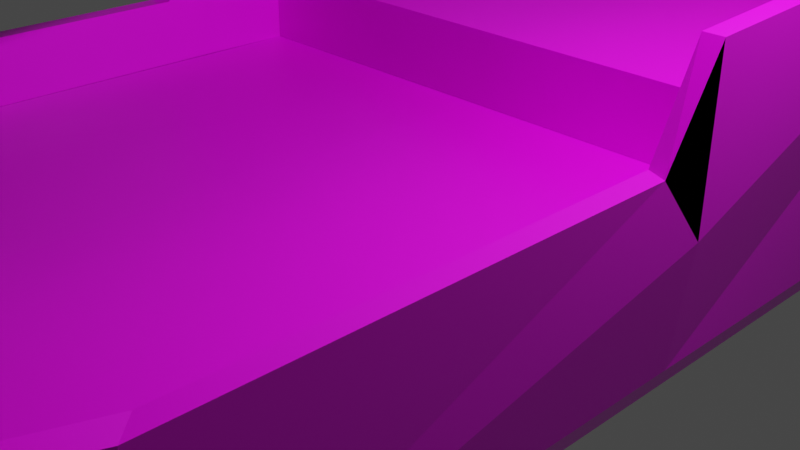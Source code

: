 # Source: Sloop.blend  (saved by Blender 2.82.7; exported with 4.5.12 LTS)
import bpy
from mathutils import Matrix  # noqa: F401  (used for matrix-valued properties, if any)

bpy.ops.wm.read_factory_settings(use_empty=True)
scene = bpy.context.scene
scene.name = 'Scene'

# ---- collections
col_collection = bpy.data.collections.new('Collection'); scene.collection.children.link(col_collection)

# ---- images (referenced by path relative to the original .blend; pixels are not part of the script)
import os
ASSET_DIR = os.environ.get("B2B_ASSET_DIR", "")  # directory of the original .blend (textures are referenced by path, not embedded)
HERE = os.path.dirname(os.path.abspath(__file__))  # packed textures are extracted next to this script under _unpacked/

def load_image(name, relpath, width, height, colorspace="sRGB"):
    """Load a texture the original file referenced (path relative to the .blend, or extracted next to this script)."""
    p = next((c for c in (os.path.join(HERE, relpath), os.path.join(ASSET_DIR, relpath)) if relpath and os.path.exists(c)), "")
    if p:
        img = bpy.data.images.load(p, check_existing=True)
        img.name = name
    else:  # same state as the original file: an image datablock whose file is absent (Cycles renders it pink)
        img = bpy.data.images.new(name, width, height)
        img.source = "FILE"
        img.filepath = "//" + (relpath or name)
    img.colorspace_settings.name = colorspace
    return img
img_palettes_png = load_image('Palettes.png', 'Palettes.png', 1024, 1024, 'sRGB')

# ---- materials (node trees are filled in below, after node groups)
mat_material = bpy.data.materials.new('Material')
mat_material.alpha_threshold = 0.0
mat_material.use_transparent_shadow = False
mat_material.line_color = (0.0, 0.0, 0.0, 1.0)

# ---- material node trees
mat_material.use_nodes = True; mat_material.node_tree.nodes.clear()
_N = mat_material.node_tree.nodes; _L = mat_material.node_tree.links
n0 = _N.new('ShaderNodeOutputMaterial'); n0.name = 'Material Output'; n0.location = (300, 300)
n1 = _N.new('ShaderNodeBsdfPrincipled'); n1.name = 'Principled BSDF'; n1.location = (10, 300)
n1.distribution = 'GGX'
n1.subsurface_method = 'BURLEY'
n1.inputs[2].default_value = 0.4
n1.inputs[3].default_value = 1.45
n1.inputs[27].default_value = (0.0, 0.0, 0.0, 1.0)
n1.inputs[28].default_value = 1.0
n2 = _N.new('ShaderNodeTexImage'); n2.name = 'Image Texture'; n2.location = (-280, 275)
n2.image = img_palettes_png
_L.new(n1.outputs[0], n0.inputs[0])
_L.new(n2.outputs[0], n1.inputs[0])
n0.is_active_output = True

# ---- world
world_world = bpy.data.worlds.new('World'); scene.world = world_world
world_world.use_nodes = True; world_world.node_tree.nodes.clear()
_N = world_world.node_tree.nodes; _L = world_world.node_tree.links
n0 = _N.new('ShaderNodeOutputWorld'); n0.name = 'World Output'; n0.location = (300, 300)
n1 = _N.new('ShaderNodeBackground'); n1.name = 'Background'; n1.location = (10, 300)
n1.inputs[0].default_value = (0.05088, 0.05088, 0.05088, 1.0)
_L.new(n1.outputs[0], n0.inputs[0])
n0.is_active_output = True
world_world.color = (0.05088, 0.05088, 0.05088)
world_world.use_sun_shadow = False
world_world.sun_shadow_jitter_overblur = 0.0

# ---- cameras
cam_camera = bpy.data.cameras.new('Camera')
cam_camera.clip_end = 100.0
cam_camera.ortho_scale = 7.314

# ---- lights
light_light = bpy.data.lights.new('Light', 'POINT')
light_light.transmission_factor = 0.0
light_light.energy = 1000.0
light_light.shadow_soft_size = 0.1
light_light.shadow_maximum_resolution = 0.006
light_light.use_absolute_resolution = True

# ---- meshes
me_cube = bpy.data.meshes.new('Cube')
me_cube.from_pydata([(-2.709, 4.485, -1.053), (-2.434, 6.743, -1.053), (-1.9, 9.563, -0.2228), (2.709, 4.485, -1.053), (2.434, 6.743, -1.053), (-0.7145, -14.81, -0.2228), (1.9, 9.563, -0.2228), (0.7145, -14.81, -0.2228), (-3.258, 4.757, -0.2228), (3.258, 4.757, -0.2228), (3.258, -0.0493, -0.2228), (-3.258, -0.0493, -0.2228), (-0.3112, 6.058, -2.053), (0.3112, 6.058, -2.053), (-0.2458, -6.536, -2.053), (0.2458, -6.536, -2.053), (-1.595, 9.8, 1.784), (1.595, 9.8, 1.784), (3.18, 4.986, 1.784), (3.18, -4.8, 1.0), (-3.18, 4.986, 1.784), (-3.18, -4.8, 1.0), (-1.966, 10.0, 3.575), (-3.037, 7.5, 3.114), (1.966, 10.0, 3.575), (3.037, 7.5, 3.114), (3.38, 0.0, 2.641), (-3.38, 0.0, 2.641), (0.7336, -16.45, 1.0), (2.643, -11.38, 1.0), (3.145, -5.2, 1.0), (3.18, 0.06455, 1.0), (-0.7336, -16.45, 1.0), (2.643, -11.38, 2.93), (-2.643, -11.38, 1.0), (3.38, -5.0, 1.7), (-3.145, -5.2, 1.0), (-3.18, 0.06455, 1.0), (-2.643, -11.38, 2.93), (3.145, -5.2, 1.7), (2.308, -11.58, 2.93), (3.18, -4.8, 1.7), (-3.38, -5.0, 1.7), (-3.145, -5.2, 1.7), (3.18, -0.725, 1.0), (-2.308, -11.58, 2.93), (3.18, -0.4906, 1.7), (3.168, 1.0, 1.784), (3.168, 1.0, 1.0), (-3.18, -4.8, 1.7), (-3.18, -0.725, 1.0), (-3.18, -0.4906, 1.7), (-3.168, 1.0, 1.784), (0.7444, 9.817, -1.053), (-3.168, 1.0, 1.0), (0.5879, -12.4, -1.053), (-0.7444, 9.817, -1.053), (2.118, -7.2, -1.053), (2.709, -4.548, -1.053), (3.258, -4.855, -0.2228), (0.8855, -4.429, -2.053), (-0.5879, -12.4, -1.053), (2.928, 7.16, -0.2228), (-2.118, -7.2, -1.053), (-2.709, -4.548, -1.053), (2.549, -7.678, -0.2228), (-3.258, -4.855, -0.2228), (-0.8855, -4.429, -2.053), (1.018, 3.894, -2.053), (-2.928, 7.16, -0.2228), (1.133, -2.846, -2.053), (2.843, 7.438, 1.784), (-2.549, -7.678, -0.2228), (3.38, -5.0, 1.0), (-1.018, 3.894, -2.053), (3.38, 5.0, 2.879), (1.595, 9.8, 3.575), (2.843, 7.438, 3.114), (3.18, 4.986, 2.879), (-1.133, -2.846, -2.053), (-2.843, 7.438, 1.784), (-3.38, -5.0, 1.0), (-3.38, 5.0, 2.879), (-1.595, 9.8, 3.575), (3.18, -0.2, 1.0), (2.308, -11.58, 1.087), (0.7336, -16.45, 3.692), (0.614, -15.52, 3.008), (3.18, 0.005996, 2.641), (0.614, -15.52, 2.029), (3.18, -0.4906, 1.0), (3.38, -0.5707, 1.7), (-2.843, 7.438, 3.114), (-3.18, 4.986, 2.879), (-3.18, -0.2, 1.0), (-2.308, -11.58, 1.087), (-0.7336, -16.45, 3.692), (-0.614, -15.52, 3.008), (-3.18, 0.005996, 2.641), (-0.614, -15.52, 2.029), (3.38, 0.0, 1.784), (-3.18, -0.4906, 1.0), (-3.38, -0.5707, 1.7), (-3.38, 0.0, 1.784), (0.0, 1.0, 1.784), (-3.38, 0.0, 1.0), (0.0, -6.536, -2.053), (-2.422e-10, 10.0, 4.161), (0.0, 9.817, -1.053), (0.0, -15.52, 2.426), (0.0, -12.4, -1.053), (0.0, -16.58, 0.7243), (0.0, 6.058, -2.053), (0.0, -15.52, 2.99), (-0.009338, -14.81, -0.4985), (-2.422e-10, 10.0, 0.0), (0.0, 9.8, 1.784), (0.0, 9.8, 4.161), (0.0, 1.0, 1.0), (0.0, -5.281, 0.9466), (0.0, -5.596, 29.99), (-0.1722, -5.316, 0.9466), (-0.05164, -5.607, 29.99), (-0.3182, -5.413, 0.9466), (-0.09544, -5.636, 29.99), (-0.4157, -5.559, 0.9466), (-0.1247, -5.68, 29.99), (-0.45, -5.731, 0.9466), (-0.135, -5.731, 29.99), (-0.4157, -5.904, 0.9466), (-0.1247, -5.783, 29.99), (-0.3182, -6.05, 0.9466), (-0.09544, -5.827, 29.99), (-0.1722, -6.147, 0.9466), (-0.05164, -5.856, 29.99), (0.0, -6.181, 0.9466), (0.0, -5.866, 29.99), (-0.009338, -14.81, -0.4985), (-0.614, -15.52, 1.679), (-0.3306, -16.96, 3.82), (-0.3306, -16.96, 1.301), (3.38, 0.0, 1.0), (0.0, -17.1, 3.82), (-0.3306, -16.96, 1.301), (-0.1323, -17.1, 1.301), (0.0, -5.176, 2.968), (0.0, 14.89, 5.742), (-0.08625, -5.179, 2.985), (-0.05164, 14.89, 5.753), (-0.1594, -5.185, 3.033), (-0.09544, 14.89, 5.782), (-0.2083, -5.194, 3.106), (-0.1247, 14.88, 5.825), (-0.2254, -5.205, 3.191), (-0.135, 14.88, 5.876), (-0.2083, -5.216, 3.277), (-0.1247, 14.87, 5.928), (-0.1594, -5.226, 3.349), (-0.09544, 14.86, 5.971), (-0.08625, -5.232, 3.398), (-0.05164, 14.86, 6.0), (0.0, -5.234, 3.415), (0.0, 14.86, 6.01), (0.009338, -14.81, -0.4985), (-2.308, -11.58, 2.178), (0.0, -11.58, 2.178), (-0.001023, -11.59, 1.087), (0.1722, -5.316, 0.9466), (0.0, -16.34, 3.589), (-0.2354, -12.4, -1.053), (-0.0996, -16.58, 0.7243), (-0.09349, -14.81, -0.4985), (-0.09839, -6.536, -2.053), (-0.1323, -17.1, 1.301), (0.0, -14.81, 0.0), (0.0, -11.59, 1.087), (0.05164, -5.607, 29.99), (0.3182, -5.413, 0.9466), (0.09544, -5.636, 29.99), (0.4157, -5.559, 0.9466), (0.1247, -5.68, 29.99), (0.45, -5.731, 0.9466), (0.135, -5.731, 29.99), (0.4157, -5.904, 0.9466), (0.1247, -5.783, 29.99), (0.3182, -6.05, 0.9466), (0.09544, -5.827, 29.99), (0.1722, -6.147, 0.9466), (0.05164, -5.856, 29.99), (0.009338, -14.81, -0.4985), (0.614, -15.52, 1.679), (0.3306, -16.96, 3.82), (0.3306, -16.96, 1.301), (0.3306, -16.96, 1.301), (0.1323, -17.1, 1.301), (-0.1653, -17.1, 3.82), (-0.3306, -16.96, 3.4), (-0.3306, -16.96, 2.98), (-0.3306, -16.96, 2.56), (-0.3306, -16.96, 2.14), (-0.3306, -16.96, 1.72), (-0.1598, -17.1, 3.4), (-0.2537, -23.72, 4.768), (-0.1488, -19.31, 3.215), (-0.1433, -17.88, 2.14), (-0.1378, -17.44, 1.72), (0.08625, -5.179, 2.985), (0.05164, 14.89, 5.753), (0.1594, -5.185, 3.033), (0.09544, 14.89, 5.782), (0.2083, -5.194, 3.106), (0.1247, 14.88, 5.825), (0.2254, -5.205, 3.191), (0.135, 14.88, 5.876), (0.2083, -5.216, 3.277), (0.1247, 14.87, 5.928), (-0.1653, -23.88, 5.44), (-0.2664, -23.88, 5.44), (0.1594, -5.226, 3.349), (0.09544, 14.86, 5.971), (0.08625, -5.232, 3.398), (-0.1598, -17.1, 3.4), (-0.1598, -17.1, 3.4), (0.05164, 14.86, 6.0), (0.0, -14.81, -0.4985), (0.0, -17.1, 1.301), (0.0, -17.1, 3.4), (0.0, -23.72, 4.768), (0.0, -19.31, 3.215), (0.0, -17.88, 2.14), (0.0, -17.44, 1.72), (0.0, -17.32, 3.4), (2.308, -11.58, 2.178), (0.001023, -11.59, 1.087), (0.2354, -12.4, -1.053), (0.0996, -16.58, 0.7243), (0.09349, -14.81, -0.4985), (0.09839, -6.536, -2.053), (0.1323, -17.1, 1.301), (0.1653, -17.1, 3.82), (0.3306, -16.96, 3.4), (0.3306, -16.96, 2.98), (0.3306, -16.96, 2.56), (0.3306, -16.96, 2.14), (0.3306, -16.96, 1.72), (0.1598, -17.1, 3.4), (0.2537, -23.72, 4.768), (0.1488, -19.31, 3.215), (0.1433, -17.88, 2.14), (0.1378, -17.44, 1.72), (0.1653, -23.88, 5.44), (0.2664, -23.88, 5.44), (0.1598, -17.1, 3.4), (0.1598, -17.1, 3.4), (0.0, -11.58, 1.087), (0.001741, -5.977, 26.44), (2.665, -13.54, 4.39), (-0.008916, -23.79, 5.676), (0.04912, 14.68, 6.134), (0.04912, -4.681, 3.601), (-0.02909, -5.546, 29.78), (0.5583, 9.817, -1.053), (0.3722, 9.817, -1.053), (0.1861, 9.817, -1.053), (1.474, 10.0, 3.737), (0.9829, 10.0, 4.067), (0.4915, 10.0, 4.161), (1.425, 9.672, -0.1671), (0.9502, 9.782, -0.1114), (0.4751, 9.891, -0.0557), (1.196, 9.8, 1.784), (0.7973, 9.8, 1.784), (0.3986, 9.8, 1.784), (1.196, 9.8, 3.737), (0.7973, 9.8, 4.067), (0.3986, 9.8, 4.161), (0.07781, 6.058, -2.053), (0.1556, 6.058, -2.053), (0.2334, 6.058, -2.053), (-0.5583, 9.817, -1.053), (-0.3722, 9.817, -1.053), (-0.1861, 9.817, -1.053), (-1.474, 10.0, 3.737), (-0.9829, 10.0, 4.067), (-0.4915, 10.0, 4.161), (-0.07781, 6.058, -2.053), (-0.1556, 6.058, -2.053), (-0.2334, 6.058, -2.053), (-1.196, 9.8, 3.737), (-0.7973, 9.8, 4.067), (-0.3986, 9.8, 4.161), (-1.196, 9.8, 1.784), (-0.7973, 9.8, 1.784), (-0.3986, 9.8, 1.784), (-1.425, 9.672, -0.1671), (-0.9502, 9.782, -0.1114), (-0.4751, 9.891, -0.0557)], [(95, 166), (165, 166), (166, 175), (85, 233), (165, 233), (233, 175), (85, 95)], [(95, 164, 99, 138, 97, 45), (30, 39, 40, 85), (19, 30, 73), (4, 3, 9, 62), (28, 192, 238, 235), (2, 22, 23, 69), (0, 64, 66, 8), (72, 34, 32, 5), (236, 163, 111, 235), (32, 34, 38, 96), (110, 189, 174), (96, 32, 140, 139), (36, 95, 45, 43), (53, 4, 62, 6), (1, 69, 8, 0), (3, 9, 59, 58), (112, 285, 286, 287, 12, 74, 79, 67, 14, 172, 106), (64, 63, 72, 66), (113, 168, 142, 195, 139, 96, 38, 45, 97), (105, 94, 37), (34, 95, 45, 38), (105, 102, 27), (54, 52, 104, 118), (141, 31, 84), (37, 101, 21, 49, 51, 98), (58, 59, 65, 57), (63, 61, 14, 67), (84, 31, 90, 44), (224, 111, 189), (100, 26, 75, 9, 10, 141), (79, 74, 1, 0, 64), (57, 55, 7, 65), (6, 62, 25, 24), (30, 29, 85), (224, 137, 111), (36, 95, 34), (57, 60, 15, 55), (94, 50, 101, 37), (71, 77, 78, 18), (272, 116, 117, 275), (78, 75, 26, 88), (169, 171, 114, 110), (98, 51, 102, 27), (192, 193, 238), (103, 105, 11, 8, 82, 27), (110, 174, 137), (31, 88, 46, 41, 19, 90), (86, 191, 192, 28), (29, 33, 35, 73), (85, 40, 87, 190, 89, 232), (50, 21, 101), (105, 37, 98, 27), (88, 26, 91, 46), (218, 220, 223, 219), (43, 49, 51, 102, 42, 38, 45), (63, 72, 5, 61), (8, 69, 23, 82), (171, 170, 111, 114), (20, 80, 16, 291, 292, 293, 116, 104, 52), (49, 21, 36, 43), (234, 110, 163, 236), (34, 81, 42, 38), (80, 20, 93, 92), (93, 98, 27, 82), (56, 2, 69, 1), (16, 80, 92, 83), (44, 90, 19), (141, 26, 88, 31), (21, 81, 36), (191, 240, 241, 242, 243, 244, 193, 192), (282, 22, 2, 294), (18, 47, 104, 116, 272, 271, 270, 17, 71), (9, 75, 25, 62), (48, 118, 104, 47), (64, 79, 67, 63), (264, 267, 6, 24), (174, 111, 137), (29, 33, 40, 85), (81, 66, 11, 105, 27, 102, 42), (41, 39, 30, 19), (174, 114, 111), (56, 1, 74, 12), (110, 137, 224), (141, 26, 91), (110, 114, 174), (269, 115, 108, 263), (39, 40, 33, 35, 91, 46, 41), (293, 290, 117, 116), (66, 81, 34, 72), (169, 172, 14, 61), (296, 281, 108, 115), (281, 285, 112, 108), (119, 120, 122, 121), (121, 122, 124, 123), (123, 124, 126, 125), (125, 126, 128, 127), (127, 128, 130, 129), (129, 130, 132, 131), (131, 132, 134, 133), (133, 134, 136, 135), (70, 58, 3, 4, 68), (220, 161, 162, 223), (17, 76, 77, 71), (65, 7, 28, 29), (28, 86, 33, 29), (58, 57, 60, 70), (174, 111, 163), (53, 13, 68, 4), (73, 35, 91, 26, 141, 10, 59), (119, 121, 123, 125, 127, 129, 131, 133, 135), (7, 236, 235, 28), (110, 174, 163), (205, 200, 143, 173), (139, 140, 143, 200, 199, 198, 197, 196), (145, 146, 148, 147), (147, 148, 150, 149), (149, 150, 152, 151), (151, 152, 154, 153), (153, 154, 156, 155), (155, 156, 158, 157), (157, 158, 160, 159), (159, 160, 162, 161), (263, 108, 112, 276), (119, 167, 176, 120), (167, 177, 178, 176), (177, 179, 180, 178), (179, 181, 182, 180), (185, 187, 188, 186), (183, 185, 186, 184), (187, 135, 136, 188), (145, 147, 149, 151, 153, 155, 157, 159, 161), (21, 54, 118), (59, 65, 29, 73), (110, 224, 189), (145, 161, 220, 218, 214, 212, 210, 208, 206), (140, 173, 143), (32, 170, 173, 140), (110, 106, 172, 169), (5, 32, 170, 171), (61, 5, 171, 169), (148, 146, 162, 160, 158, 156, 154, 152, 150), (181, 183, 184, 182), (110, 234, 237, 106), (122, 120, 136, 134, 132, 130, 128, 126, 124), (174, 189, 111), (249, 238, 193, 244), (113, 87, 40, 33, 86, 191, 239, 142, 168), (112, 106, 237, 15, 60, 70, 68, 13, 278, 277, 276), (138, 99, 109, 113, 97), (164, 165, 109, 99), (214, 218, 219, 215), (210, 212, 213, 211), (212, 214, 215, 213), (119, 135, 187, 185, 183, 181, 179, 177, 167), (234, 55, 15, 237), (145, 206, 207, 146), (230, 205, 173, 144, 225), (254, 30, 85), (139, 196, 221, 217), (201, 196, 197, 202), (202, 197, 198, 203), (203, 198, 199, 204), (204, 199, 200, 205), (248, 249, 244, 243), (245, 246, 241, 240), (230, 225, 194, 238, 249), (190, 87, 113, 109, 89), (207, 209, 211, 213, 215, 219, 223, 162, 146), (196, 201, 222, 221), (226, 201, 202, 227), (227, 202, 203, 228), (228, 203, 204, 229), (229, 204, 205, 230), (228, 229, 248, 247), (195, 139, 217, 216), (227, 228, 247, 246), (229, 230, 249, 248), (247, 248, 243, 242), (240, 252, 253, 245), (217, 222, 202), (226, 227, 246, 245), (176, 178, 180, 182, 184, 186, 188, 136, 120), (232, 89, 109, 165), (191, 251, 252, 240), (195, 142, 239), (246, 247, 242, 241), (201, 226, 231, 222), (55, 234, 236, 7), (206, 208, 209, 207), (208, 210, 211, 209), (144, 173, 170, 111, 225), (239, 250, 251, 191), (251, 246, 253), (245, 253, 231, 226), (194, 225, 111, 235, 238), (195, 216, 250, 239), (250, 216, 217, 202, 227, 246, 251), (164, 95, 254, 165), (232, 165, 254, 85), (256, 255, 257), (259, 260, 258), (273, 264, 24, 76), (288, 83, 22, 282), (117, 107, 266, 275), (275, 266, 265, 274), (274, 265, 264, 273), (53, 261, 278, 13), (261, 262, 277, 278), (262, 263, 276, 277), (6, 267, 261, 53), (267, 268, 262, 261), (268, 269, 263, 262), (107, 115, 269, 266), (266, 269, 268, 265), (265, 268, 267, 264), (17, 270, 273, 76), (270, 271, 274, 273), (271, 272, 275, 274), (117, 290, 284, 107), (290, 289, 283, 284), (289, 288, 282, 283), (56, 12, 287, 279), (279, 287, 286, 280), (280, 286, 285, 281), (2, 56, 279, 294), (294, 279, 280, 295), (295, 280, 281, 296), (16, 83, 288, 291), (291, 288, 289, 292), (292, 289, 290, 293), (107, 284, 296, 115), (284, 283, 295, 296), (283, 282, 294, 295), (83, 92, 23, 22), (76, 24, 25, 77), (77, 25, 75, 78), (92, 93, 82, 23), (36, 254, 95), (21, 118, 254, 36), (48, 19, 118), (118, 19, 30, 254), (31, 88, 47, 48), (47, 18, 78, 88), (37, 98, 52, 54), (20, 52, 98, 93)])
_uv = me_cube.uv_layers.new(name='UVMap')
_uv.uv.foreach_set('vector', [0.3883, 0.2117, 0.3883, 0.2117, 0.3883, 0.2117, 0.3883, 0.2117, 0.3883, 0.2117, 0.3883, 0.2117, 0.3883, 0.2117, 0.3883, 0.2117, 0.3883, 0.2117, 0.3883, 0.2117, 0.3883, 0.2117, 0.3883, 0.2117, 0.3883, 0.2117, 0.3883, 0.2117, 0.3883, 0.2117, 0.3883, 0.2117, 0.3883, 0.2117, 0.3883, 0.2117, 0.3883, 0.2117, 0.3883, 0.2117, 0.3883, 0.2117, 0.3883, 0.2117, 0.3883, 0.2117, 0.3883, 0.2117, 0.3883, 0.2117, 0.3883, 0.2117, 0.3883, 0.2117, 0.3883, 0.2117, 0.3883, 0.2117, 0.3883, 0.2117, 0.3883, 0.2117, 0.3883, 0.2117, 0.3883, 0.2117, 0.3883, 0.2117, 0.3883, 0.2117, 0.3883, 0.2117, 0.3883, 0.2117, 0.3883, 0.2117, 0.3883, 0.2117, 0.3883, 0.2117, 0.3883, 0.2117, 0.3883, 0.2117, 0.3883, 0.2117, 0.3883, 0.2117, 0.3883, 0.2117, 0.3883, 0.2117, 0.3883, 0.2117, 0.3883, 0.2117, 0.3883, 0.2117, 0.3883, 0.2117, 0.3883, 0.2117, 0.3883, 0.2117, 0.3883, 0.2117, 0.3883, 0.2117, 0.3883, 0.2117, 0.3883, 0.2117, 0.3883, 0.2117, 0.3883, 0.2117, 0.3883, 0.2117, 0.3883, 0.2117, 0.3883, 0.2117, 0.3883, 0.2117, 0.3883, 0.2117, 0.3883, 0.2117, 0.3883, 0.2117, 0.3883, 0.2117, 0.3883, 0.2117, 0.3883, 0.2117, 0.3883, 0.2117, 0.3883, 0.2117, 0.3883, 0.2117, 0.3883, 0.2117, 0.3883, 0.2117, 0.3883, 0.2117, 0.3883, 0.2117, 0.3883, 0.2117, 0.3883, 0.2117, 0.3883, 0.2117, 0.3883, 0.2117, 0.3883, 0.2117, 0.3883, 0.2117, 0.3883, 0.2117, 0.3883, 0.2117, 0.3883, 0.2117, 0.3883, 0.2117, 0.3883, 0.2117, 0.3883, 0.2117, 0.3883, 0.2117, 0.3883, 0.2117, 0.3883, 0.2117, 0.3883, 0.2117, 0.3883, 0.2117, 0.3883, 0.2117, 0.3883, 0.2117, 0.3883, 0.2117, 0.3883, 0.2117, 0.3883, 0.2117, 0.3883, 0.2117, 0.3883, 0.2117, 0.3883, 0.2117, 0.3883, 0.2117, 0.3883, 0.2117, 0.3883, 0.2117, 0.3883, 0.2117, 0.3883, 0.2117, 0.3883, 0.2117, 0.3883, 0.2117, 0.3883, 0.2117, 0.3883, 0.2117, 0.3883, 0.2117, 0.3883, 0.2117, 0.3883, 0.2117, 0.3883, 0.2117, 0.3883, 0.2117, 0.3883, 0.2117, 0.3883, 0.2117, 0.3883, 0.2117, 0.3883, 0.2117, 0.3883, 0.2117, 0.3883, 0.2117, 0.3883, 0.2117, 0.3883, 0.2117, 0.3883, 0.2117, 0.3883, 0.2117, 0.3883, 0.2117, 0.3883, 0.2117, 0.3883, 0.2117, 0.3883, 0.2117, 0.3883, 0.2117, 0.3883, 0.2117, 0.3883, 0.2117, 0.3883, 0.2117, 0.3883, 0.2117, 0.3883, 0.2117, 0.3883, 0.2117, 0.3883, 0.2117, 0.3883, 0.2117, 0.3883, 0.2117, 0.3883, 0.2117, 0.3883, 0.2117, 0.3883, 0.2117, 0.3883, 0.2117, 0.3883, 0.2117, 0.3883, 0.2117, 0.3883, 0.2117, 0.3883, 0.2117, 0.3883, 0.2117, 0.3883, 0.2117, 0.3883, 0.2117, 0.3883, 0.2117, 0.3883, 0.2117, 0.3883, 0.2117, 0.3883, 0.2117, 0.3883, 0.2117, 0.3883, 0.2117, 0.3883, 0.2117, 0.3883, 0.2117, 0.3883, 0.2117, 0.3883, 0.2117, 0.3883, 0.2117, 0.3883, 0.2117, 0.3883, 0.2117, 0.3883, 0.2117, 0.3883, 0.2117, 0.3883, 0.2117, 0.3883, 0.2117, 0.3883, 0.2117, 0.3883, 0.2117, 0.3883, 0.2117, 0.3883, 0.2117, 0.3883, 0.2117, 0.3883, 0.2117, 0.3883, 0.2117, 0.3883, 0.2117, 0.3883, 0.2117, 0.3883, 0.2117, 0.3883, 0.2117, 0.3883, 0.2117, 0.3883, 0.2117, 0.3883, 0.2117, 0.3883, 0.2117, 0.3883, 0.2117, 0.3883, 0.2117, 0.3883, 0.2117, 0.3883, 0.2117, 0.3883, 0.2117, 0.3883, 0.2117, 0.3883, 0.2117, 0.3883, 0.2117, 0.3883, 0.2117, 0.3883, 0.2117, 0.3883, 0.2117, 0.3883, 0.2117, 0.3883, 0.2117, 0.3883, 0.2117, 0.3883, 0.2117, 0.3883, 0.2117, 0.3883, 0.2117, 0.3883, 0.2117, 0.3883, 0.2117, 0.3883, 0.2117, 0.3883, 0.2117, 0.3883, 0.2117, 0.3883, 0.2117, 0.3883, 0.2117, 0.3883, 0.2117, 0.3883, 0.2117, 0.3883, 0.2117, 0.3883, 0.2117, 0.3883, 0.2117, 0.3883, 0.2117, 0.3883, 0.2117, 0.3883, 0.2117, 0.3883, 0.2117, 0.3883, 0.2117, 0.3883, 0.2117, 0.3883, 0.2117, 0.3883, 0.2117, 0.3883, 0.2117, 0.3883, 0.2117, 0.3883, 0.2117, 0.3883, 0.2117, 0.3883, 0.2117, 0.3883, 0.2117, 0.3883, 0.2117, 0.3071, 0.2142, 0.3071, 0.2142, 0.3071, 0.2142, 0.3071, 0.2142, 0.3883, 0.2117, 0.3883, 0.2117, 0.3883, 0.2117, 0.3883, 0.2117, 0.3883, 0.2117, 0.3883, 0.2117, 0.3883, 0.2117, 0.3883, 0.2117, 0.3883, 0.2117, 0.3883, 0.2117, 0.3883, 0.2117, 0.3883, 0.2117, 0.3883, 0.2117, 0.3883, 0.2117, 0.3883, 0.2117, 0.3883, 0.2117, 0.3883, 0.2117, 0.3883, 0.2117, 0.3883, 0.2117, 0.01914, 0.1428, 0.01914, 0.1428, 0.01914, 0.1428, 0.01914, 0.1428, 0.01914, 0.1428, 0.01914, 0.1428, 0.01914, 0.1428, 0.01914, 0.1428, 0.01914, 0.1428, 0.3883, 0.2117, 0.3883, 0.2117, 0.3883, 0.2117, 0.3883, 0.2117, 0.3883, 0.2117, 0.3883, 0.2117, 0.3883, 0.2117, 0.3883, 0.2117, 0.3883, 0.2117, 0.3883, 0.2117, 0.3883, 0.2117, 0.3883, 0.2117, 0.3883, 0.2117, 0.3883, 0.2117, 0.3883, 0.2117, 0.3883, 0.2117, 0.3883, 0.2117, 0.3883, 0.2117, 0.3883, 0.2117, 0.3883, 0.2117, 0.3883, 0.2117, 0.3883, 0.2117, 0.3883, 0.2117, 0.3883, 0.2117, 0.3883, 0.2117, 0.3883, 0.2117, 0.3883, 0.2117, 0.3883, 0.2117, 0.3883, 0.2117, 0.3883, 0.2117, 0.3883, 0.2117, 0.3883, 0.2117, 0.3883, 0.2117, 0.3883, 0.2117, 0.3883, 0.2117, 0.3883, 0.2117, 0.3883, 0.2117, 0.3883, 0.2117, 0.3883, 0.2117, 0.3883, 0.2117, 0.3883, 0.2117, 0.3883, 0.2117, 0.3883, 0.2117, 0.3883, 0.2117, 0.3883, 0.2117, 0.3883, 0.2117, 0.3883, 0.2117, 0.3883, 0.2117, 0.3883, 0.2117, 0.3883, 0.2117, 0.01914, 0.1428, 0.01914, 0.1428, 0.01914, 0.1428, 0.01914, 0.1428, 0.01914, 0.1428, 0.01914, 0.1428, 0.01914, 0.1428, 0.01914, 0.1428, 0.01914, 0.1428, 0.3883, 0.2117, 0.3883, 0.2117, 0.3883, 0.2117, 0.3883, 0.2117, 0.3883, 0.2117, 0.3883, 0.2117, 0.3883, 0.2117, 0.3883, 0.2117, 0.3883, 0.2117, 0.3883, 0.2117, 0.3883, 0.2117, 0.3883, 0.2117, 0.3883, 0.2117, 0.3883, 0.2117, 0.3883, 0.2117, 0.3883, 0.2117, 0.3883, 0.2117, 0.3883, 0.2117, 0.3883, 0.2117, 0.3883, 0.2117, 0.3883, 0.2117, 0.3883, 0.2117, 0.3883, 0.2117, 0.3883, 0.2117, 0.3883, 0.2117, 0.3883, 0.2117, 0.3883, 0.2117, 0.3883, 0.2117, 0.3883, 0.2117, 0.3883, 0.2117, 0.3883, 0.2117, 0.3883, 0.2117, 0.3883, 0.2117, 0.3883, 0.2117, 0.3883, 0.2117, 0.3883, 0.2117, 0.3883, 0.2117, 0.3883, 0.2117, 0.3883, 0.2117, 0.3883, 0.2117, 0.3883, 0.2117, 0.3883, 0.2117, 0.3883, 0.2117, 0.3883, 0.2117, 0.3883, 0.2117, 0.3883, 0.2117, 0.3883, 0.2117, 0.3883, 0.2117, 0.3883, 0.2117, 0.3883, 0.2117, 0.3883, 0.2117, 0.3883, 0.2117, 0.3883, 0.2117, 0.3883, 0.2117, 0.3883, 0.2117, 0.3883, 0.2117, 0.3883, 0.2117, 0.3883, 0.2117, 0.3883, 0.2117, 0.3883, 0.2117, 0.3883, 0.2117, 0.3883, 0.2117, 0.3883, 0.2117, 0.3883, 0.2117, 0.3883, 0.2117, 0.3883, 0.2117, 0.3883, 0.2117, 0.3883, 0.2117, 0.3883, 0.2117, 0.3883, 0.2117, 0.3883, 0.2117, 0.3883, 0.2117, 0.3883, 0.2117, 0.3883, 0.2117, 0.3883, 0.2117, 0.3883, 0.2117, 0.3883, 0.2117, 0.3883, 0.2117, 0.3883, 0.2117, 0.3883, 0.2117, 0.3883, 0.2117, 0.3071, 0.2142, 0.3071, 0.2142, 0.3071, 0.2142, 0.3071, 0.2142, 0.3071, 0.2142, 0.3071, 0.2142, 0.3071, 0.2142, 0.3071, 0.2142, 0.3071, 0.2142, 0.3071, 0.2142, 0.3071, 0.2142, 0.3071, 0.2142, 0.3071, 0.2142, 0.3071, 0.2142, 0.3071, 0.2142, 0.3071, 0.2142, 0.3071, 0.2142, 0.3071, 0.2142, 0.3071, 0.2142, 0.3071, 0.2142, 0.3071, 0.2142, 0.3071, 0.2142, 0.3071, 0.2142, 0.3071, 0.2142, 0.3071, 0.2142, 0.3071, 0.2142, 0.3071, 0.2142, 0.3071, 0.2142, 0.3071, 0.2142, 0.3071, 0.2142, 0.3071, 0.2142, 0.3071, 0.2142, 0.3883, 0.2117, 0.3883, 0.2117, 0.3883, 0.2117, 0.3883, 0.2117, 0.3883, 0.2117, 0.3071, 0.2142, 0.3071, 0.2142, 0.3071, 0.2142, 0.3071, 0.2142, 0.3883, 0.2117, 0.3883, 0.2117, 0.3883, 0.2117, 0.3883, 0.2117, 0.3883, 0.2117, 0.3883, 0.2117, 0.3883, 0.2117, 0.3883, 0.2117, 0.3883, 0.2117, 0.3883, 0.2117, 0.3883, 0.2117, 0.3883, 0.2117, 0.3883, 0.2117, 0.3883, 0.2117, 0.3883, 0.2117, 0.3883, 0.2117, 0.3883, 0.2117, 0.3883, 0.2117, 0.3883, 0.2117, 0.3883, 0.2117, 0.3883, 0.2117, 0.3883, 0.2117, 0.3883, 0.2117, 0.3883, 0.2117, 0.3883, 0.2117, 0.3883, 0.2117, 0.3883, 0.2117, 0.3883, 0.2117, 0.3883, 0.2117, 0.3883, 0.2117, 0.3071, 0.2142, 0.3071, 0.2142, 0.3071, 0.2142, 0.3071, 0.2142, 0.3071, 0.2142, 0.3071, 0.2142, 0.3071, 0.2142, 0.3071, 0.2142, 0.3071, 0.2142, 0.3883, 0.2117, 0.3883, 0.2117, 0.3883, 0.2117, 0.3883, 0.2117, 0.3883, 0.2117, 0.3883, 0.2117, 0.3883, 0.2117, 0.3883, 0.2117, 0.3883, 0.2117, 0.3883, 0.2117, 0.3883, 0.2117, 0.3883, 0.2117, 0.3883, 0.2117, 0.3883, 0.2117, 0.3883, 0.2117, 0.3883, 0.2117, 0.3883, 0.2117, 0.3883, 0.2117, 0.3883, 0.2117, 0.3071, 0.2142, 0.3071, 0.2142, 0.3071, 0.2142, 0.3071, 0.2142, 0.3071, 0.2142, 0.3071, 0.2142, 0.3071, 0.2142, 0.3071, 0.2142, 0.3071, 0.2142, 0.3071, 0.2142, 0.3071, 0.2142, 0.3071, 0.2142, 0.3071, 0.2142, 0.3071, 0.2142, 0.3071, 0.2142, 0.3071, 0.2142, 0.3071, 0.2142, 0.3071, 0.2142, 0.3071, 0.2142, 0.3071, 0.2142, 0.3071, 0.2142, 0.3071, 0.2142, 0.3071, 0.2142, 0.3071, 0.2142, 0.3071, 0.2142, 0.3071, 0.2142, 0.3071, 0.2142, 0.3071, 0.2142, 0.3071, 0.2142, 0.3071, 0.2142, 0.3071, 0.2142, 0.3071, 0.2142, 0.3883, 0.2117, 0.3883, 0.2117, 0.3883, 0.2117, 0.3883, 0.2117, 0.3071, 0.2142, 0.3071, 0.2142, 0.3071, 0.2142, 0.3071, 0.2142, 0.3071, 0.2142, 0.3071, 0.2142, 0.3071, 0.2142, 0.3071, 0.2142, 0.3071, 0.2142, 0.3071, 0.2142, 0.3071, 0.2142, 0.3071, 0.2142, 0.3071, 0.2142, 0.3071, 0.2142, 0.3071, 0.2142, 0.3071, 0.2142, 0.3071, 0.2142, 0.3071, 0.2142, 0.3071, 0.2142, 0.3071, 0.2142, 0.3071, 0.2142, 0.3071, 0.2142, 0.3071, 0.2142, 0.3071, 0.2142, 0.3071, 0.2142, 0.3071, 0.2142, 0.3071, 0.2142, 0.3071, 0.2142, 0.3071, 0.2142, 0.3071, 0.2142, 0.3071, 0.2142, 0.3071, 0.2142, 0.3071, 0.2142, 0.3071, 0.2142, 0.3071, 0.2142, 0.3071, 0.2142, 0.3071, 0.2142, 0.01914, 0.1428, 0.01914, 0.1428, 0.01914, 0.1428, 0.3883, 0.2117, 0.3883, 0.2117, 0.3883, 0.2117, 0.3883, 0.2117, 0.3883, 0.2117, 0.3883, 0.2117, 0.3883, 0.2117, 0.3071, 0.2142, 0.3071, 0.2142, 0.3071, 0.2142, 0.3071, 0.2142, 0.3071, 0.2142, 0.3071, 0.2142, 0.3071, 0.2142, 0.3071, 0.2142, 0.3071, 0.2142, 0.3883, 0.2117, 0.3883, 0.2117, 0.3883, 0.2117, 0.3883, 0.2117, 0.3883, 0.2117, 0.3883, 0.2117, 0.3883, 0.2117, 0.3883, 0.2117, 0.3883, 0.2117, 0.3883, 0.2117, 0.3883, 0.2117, 0.3883, 0.2117, 0.3883, 0.2117, 0.3883, 0.2117, 0.3883, 0.2117, 0.3883, 0.2117, 0.3883, 0.2117, 0.3883, 0.2117, 0.3883, 0.2117, 0.3071, 0.2142, 0.3071, 0.2142, 0.3071, 0.2142, 0.3071, 0.2142, 0.3071, 0.2142, 0.3071, 0.2142, 0.3071, 0.2142, 0.3071, 0.2142, 0.3071, 0.2142, 0.3071, 0.2142, 0.3071, 0.2142, 0.3071, 0.2142, 0.3071, 0.2142, 0.3883, 0.2117, 0.3883, 0.2117, 0.3883, 0.2117, 0.3883, 0.2117, 0.3071, 0.2142, 0.3071, 0.2142, 0.3071, 0.2142, 0.3071, 0.2142, 0.3071, 0.2142, 0.3071, 0.2142, 0.3071, 0.2142, 0.3071, 0.2142, 0.3071, 0.2142, 0.3883, 0.2117, 0.3883, 0.2117, 0.3883, 0.2117, 0.3883, 0.2117, 0.3883, 0.2117, 0.3883, 0.2117, 0.3883, 0.2117, 0.3883, 0.2117, 0.3883, 0.2117, 0.3883, 0.2117, 0.3883, 0.2117, 0.3883, 0.2117, 0.3883, 0.2117, 0.3883, 0.2117, 0.3883, 0.2117, 0.3883, 0.2117, 0.3883, 0.2117, 0.3883, 0.2117, 0.3883, 0.2117, 0.3883, 0.2117, 0.3883, 0.2117, 0.3883, 0.2117, 0.3883, 0.2117, 0.3883, 0.2117, 0.3883, 0.2117, 0.3883, 0.2117, 0.3883, 0.2117, 0.3883, 0.2117, 0.3883, 0.2117, 0.3883, 0.2117, 0.3883, 0.2117, 0.3883, 0.2117, 0.01914, 0.1428, 0.01914, 0.1428, 0.01914, 0.1428, 0.01914, 0.1428, 0.3071, 0.2142, 0.3071, 0.2142, 0.3071, 0.2142, 0.3071, 0.2142, 0.3071, 0.2142, 0.3071, 0.2142, 0.3071, 0.2142, 0.3071, 0.2142, 0.3071, 0.2142, 0.3071, 0.2142, 0.3071, 0.2142, 0.3071, 0.2142, 0.3071, 0.2142, 0.3071, 0.2142, 0.3071, 0.2142, 0.3071, 0.2142, 0.3071, 0.2142, 0.3071, 0.2142, 0.3071, 0.2142, 0.3071, 0.2142, 0.3071, 0.2142, 0.3883, 0.2117, 0.3883, 0.2117, 0.3883, 0.2117, 0.3883, 0.2117, 0.3071, 0.2142, 0.3071, 0.2142, 0.3071, 0.2142, 0.3071, 0.2142, 0.3883, 0.2117, 0.3883, 0.2117, 0.3883, 0.2117, 0.3883, 0.2117, 0.3883, 0.2117, 0.01914, 0.1428, 0.01914, 0.1428, 0.01914, 0.1428, 0.3883, 0.2117, 0.3883, 0.2117, 0.3883, 0.2117, 0.3883, 0.2117, 0.3883, 0.2117, 0.3883, 0.2117, 0.3883, 0.2117, 0.3883, 0.2117, 0.3883, 0.2117, 0.3883, 0.2117, 0.3883, 0.2117, 0.3883, 0.2117, 0.3883, 0.2117, 0.3883, 0.2117, 0.3883, 0.2117, 0.3883, 0.2117, 0.3883, 0.2117, 0.3883, 0.2117, 0.3883, 0.2117, 0.3883, 0.2117, 0.3883, 0.2117, 0.3883, 0.2117, 0.3883, 0.2117, 0.3883, 0.2117, 0.3883, 0.2117, 0.3883, 0.2117, 0.3883, 0.2117, 0.3883, 0.2117, 0.3883, 0.2117, 0.3883, 0.2117, 0.3883, 0.2117, 0.3883, 0.2117, 0.3883, 0.2117, 0.3883, 0.2117, 0.3883, 0.2117, 0.3883, 0.2117, 0.3883, 0.2117, 0.3883, 0.2117, 0.3071, 0.2142, 0.3071, 0.2142, 0.3071, 0.2142, 0.3071, 0.2142, 0.3071, 0.2142, 0.3071, 0.2142, 0.3071, 0.2142, 0.3071, 0.2142, 0.3071, 0.2142, 0.3883, 0.2117, 0.3883, 0.2117, 0.3883, 0.2117, 0.3883, 0.2117, 0.3883, 0.2117, 0.3883, 0.2117, 0.3883, 0.2117, 0.3883, 0.2117, 0.3883, 0.2117, 0.3883, 0.2117, 0.3883, 0.2117, 0.3883, 0.2117, 0.3883, 0.2117, 0.3883, 0.2117, 0.3883, 0.2117, 0.3883, 0.2117, 0.3883, 0.2117, 0.3883, 0.2117, 0.3883, 0.2117, 0.3883, 0.2117, 0.3883, 0.2117, 0.3883, 0.2117, 0.3883, 0.2117, 0.3883, 0.2117, 0.3883, 0.2117, 0.3883, 0.2117, 0.3883, 0.2117, 0.3883, 0.2117, 0.3883, 0.2117, 0.3883, 0.2117, 0.3883, 0.2117, 0.3883, 0.2117, 0.3883, 0.2117, 0.3883, 0.2117, 0.3883, 0.2117, 0.3883, 0.2117, 0.3883, 0.2117, 0.3883, 0.2117, 0.3883, 0.2117, 0.3883, 0.2117, 0.3883, 0.2117, 0.3883, 0.2117, 0.3883, 0.2117, 0.3883, 0.2117, 0.3883, 0.2117, 0.3883, 0.2117, 0.3883, 0.2117, 0.3883, 0.2117, 0.3883, 0.2117, 0.3883, 0.2117, 0.3883, 0.2117, 0.3071, 0.2142, 0.3071, 0.2142, 0.3071, 0.2142, 0.3071, 0.2142, 0.3071, 0.2142, 0.3071, 0.2142, 0.3071, 0.2142, 0.3071, 0.2142, 0.3071, 0.2142, 0.01914, 0.1428, 0.01914, 0.1428, 0.01914, 0.1428, 0.01914, 0.1428, 0.3883, 0.2117, 0.3883, 0.2117, 0.3883, 0.2117, 0.3883, 0.2117, 0.3883, 0.2117, 0.3883, 0.2117, 0.3883, 0.2117, 0.3883, 0.2117, 0.3883, 0.2117, 0.3883, 0.2117, 0.3883, 0.2117, 0.3883, 0.2117, 0.3883, 0.2117, 0.3883, 0.2117, 0.3883, 0.2117, 0.3883, 0.2117, 0.3883, 0.2117, 0.3883, 0.2117, 0.3883, 0.2117, 0.3071, 0.2142, 0.3071, 0.2142, 0.3071, 0.2142, 0.3071, 0.2142, 0.3071, 0.2142, 0.3071, 0.2142, 0.3071, 0.2142, 0.3071, 0.2142, 0.3883, 0.2117, 0.3883, 0.2117, 0.3883, 0.2117, 0.3883, 0.2117, 0.3883, 0.2117, 0.3883, 0.2117, 0.3883, 0.2117, 0.3883, 0.2117, 0.3883, 0.2117, 0.3883, 0.2117, 0.3883, 0.2117, 0.3883, 0.2117, 0.3883, 0.2117, 0.3883, 0.2117, 0.3883, 0.2117, 0.3883, 0.2117, 0.3883, 0.2117, 0.3883, 0.2117, 0.3883, 0.2117, 0.3883, 0.2117, 0.3883, 0.2117, 0.3883, 0.2117, 0.3883, 0.2117, 0.3883, 0.2117, 0.3883, 0.2117, 0.3883, 0.2117, 0.3883, 0.2117, 0.3883, 0.2117, 0.3883, 0.2117, 0.3883, 0.2117, 0.3883, 0.2117, 0.3883, 0.2117, 0.3883, 0.2117, 0.3883, 0.2117, 0.3883, 0.2117, 0.3883, 0.2117, 0.3883, 0.2117, 0.3883, 0.2117, 0.3883, 0.2117, 0.3883, 0.2117, 0.03391, 0.5341, 0.03391, 0.5341, 0.03391, 0.5341, 0.03391, 0.5341, 0.03391, 0.5341, 0.03391, 0.5341, 0.3883, 0.2117, 0.3883, 0.2117, 0.3883, 0.2117, 0.3883, 0.2117, 0.3883, 0.2117, 0.3883, 0.2117, 0.3883, 0.2117, 0.3883, 0.2117, 0.3883, 0.2117, 0.3883, 0.2117, 0.3883, 0.2117, 0.3883, 0.2117, 0.3883, 0.2117, 0.3883, 0.2117, 0.3883, 0.2117, 0.3883, 0.2117, 0.3883, 0.2117, 0.3883, 0.2117, 0.3883, 0.2117, 0.3883, 0.2117, 0.3883, 0.2117, 0.3883, 0.2117, 0.3883, 0.2117, 0.3883, 0.2117, 0.3883, 0.2117, 0.3883, 0.2117, 0.3883, 0.2117, 0.3883, 0.2117, 0.3883, 0.2117, 0.3883, 0.2117, 0.3883, 0.2117, 0.3883, 0.2117, 0.3883, 0.2117, 0.3883, 0.2117, 0.3883, 0.2117, 0.3883, 0.2117, 0.3883, 0.2117, 0.3883, 0.2117, 0.3883, 0.2117, 0.3883, 0.2117, 0.3883, 0.2117, 0.3883, 0.2117, 0.3883, 0.2117, 0.3883, 0.2117, 0.3883, 0.2117, 0.3883, 0.2117, 0.3883, 0.2117, 0.3883, 0.2117, 0.3883, 0.2117, 0.3883, 0.2117, 0.3883, 0.2117, 0.3883, 0.2117, 0.3883, 0.2117, 0.3883, 0.2117, 0.3883, 0.2117, 0.3883, 0.2117, 0.3883, 0.2117, 0.3883, 0.2117, 0.3883, 0.2117, 0.3883, 0.2117, 0.3883, 0.2117, 0.3883, 0.2117, 0.3883, 0.2117, 0.3883, 0.2117, 0.3883, 0.2117, 0.3883, 0.2117, 0.3883, 0.2117, 0.3883, 0.2117, 0.3883, 0.2117, 0.3883, 0.2117, 0.3883, 0.2117, 0.3883, 0.2117, 0.3883, 0.2117, 0.3883, 0.2117, 0.3883, 0.2117, 0.3883, 0.2117, 0.3883, 0.2117, 0.3883, 0.2117, 0.3883, 0.2117, 0.3883, 0.2117, 0.3883, 0.2117, 0.3883, 0.2117, 0.3883, 0.2117, 0.3883, 0.2117, 0.3883, 0.2117, 0.3883, 0.2117, 0.3883, 0.2117, 0.3883, 0.2117, 0.3883, 0.2117, 0.3883, 0.2117, 0.3883, 0.2117, 0.3883, 0.2117, 0.3883, 0.2117, 0.3883, 0.2117, 0.3883, 0.2117, 0.3883, 0.2117, 0.3883, 0.2117, 0.3883, 0.2117, 0.3883, 0.2117, 0.3883, 0.2117, 0.3883, 0.2117, 0.3883, 0.2117, 0.3883, 0.2117, 0.3883, 0.2117, 0.3883, 0.2117, 0.3883, 0.2117, 0.3883, 0.2117, 0.3883, 0.2117, 0.3883, 0.2117, 0.3883, 0.2117, 0.3883, 0.2117, 0.3883, 0.2117, 0.3883, 0.2117, 0.3883, 0.2117, 0.3883, 0.2117, 0.3883, 0.2117, 0.3883, 0.2117, 0.3883, 0.2117, 0.3883, 0.2117, 0.3883, 0.2117, 0.3883, 0.2117, 0.3883, 0.2117, 0.3883, 0.2117, 0.3883, 0.2117, 0.3883, 0.2117, 0.3883, 0.2117, 0.3883, 0.2117, 0.3883, 0.2117, 0.3883, 0.2117, 0.3883, 0.2117, 0.3883, 0.2117, 0.3883, 0.2117, 0.3883, 0.2117, 0.3883, 0.2117, 0.3883, 0.2117, 0.3883, 0.2117, 0.3883, 0.2117, 0.3883, 0.2117, 0.3883, 0.2117, 0.3883, 0.2117, 0.3883, 0.2117, 0.3883, 0.2117, 0.3883, 0.2117, 0.3883, 0.2117, 0.01914, 0.1428, 0.01914, 0.1428, 0.01914, 0.1428, 0.01914, 0.1428, 0.01914, 0.1428, 0.01914, 0.1428, 0.01914, 0.1428, 0.01914, 0.1428, 0.01914, 0.1428, 0.01914, 0.1428, 0.01914, 0.1428, 0.01914, 0.1428, 0.01914, 0.1428, 0.01914, 0.1428, 0.3883, 0.2117, 0.3883, 0.2117, 0.3883, 0.2117, 0.3883, 0.2117, 0.3883, 0.2117, 0.3883, 0.2117, 0.3883, 0.2117, 0.3883, 0.2117, 0.3883, 0.2117, 0.3883, 0.2117, 0.3883, 0.2117, 0.3883, 0.2117, 0.3883, 0.2117, 0.3883, 0.2117, 0.3883, 0.2117, 0.3883, 0.2117])
me_cube.materials.append(mat_material)
me_cube.use_remesh_preserve_volume = False
me_cube.use_remesh_preserve_attributes = False
me_cube.use_mirror_vertex_groups = False
me_cube.update()

# ---- objects
ob_cube = bpy.data.objects.new('Cube', me_cube)
ob_light = bpy.data.objects.new('Light', light_light)
ob_camera = bpy.data.objects.new('Camera', cam_camera)

# ---- transforms, parenting, visibility, modifiers, constraints
ob_cube.location = (0.0, 0.0, 0.0)
ob_cube.lock_rotations_4d = False
ob_cube.empty_display_type = 'ARROWS'
ob_cube.lineart.crease_threshold = 0.0
ob_light.location = (0.0, 0.0, 0.0)
ob_light.delta_location = (4.076, 1.005, 5.904)
ob_light.delta_rotation_euler = (0.6503, 0.05522, 1.866)
ob_light.lock_rotations_4d = False
ob_light.empty_display_type = 'ARROWS'
ob_light.color = (0.0, 0.0, 0.0, 0.0)
ob_light.lineart.crease_threshold = 0.0
ob_camera.location = (0.0, 0.0, 0.0)
ob_camera.delta_location = (7.359, -6.926, 4.958)
ob_camera.delta_rotation_euler = (1.109, -0.0, 0.8149)
ob_camera.lock_rotations_4d = False
ob_camera.empty_display_type = 'ARROWS'
ob_camera.color = (0.0, 0.0, 0.0, 0.0)
ob_camera.display_type = 'WIRE'
ob_camera.lineart.crease_threshold = 0.0

# ---- collection membership
col_collection.objects.link(ob_cube)
col_collection.objects.link(ob_light)
col_collection.objects.link(ob_camera)

# ---- scene / render settings (as saved in the file)
scene.camera = ob_camera
scene.frame_start = 1; scene.frame_end = 250; scene.frame_set(203)
scene.render.engine = 'BLENDER_EEVEE_NEXT'
scene.cycles.use_denoising = False
scene.cycles.samples = 128
scene.cycles.sampling_pattern = 'TABULATED_SOBOL'
scene.cycles.use_adaptive_sampling = False
scene.cycles.use_light_tree = False
scene.view_settings.view_transform = 'Filmic'
bpy.context.view_layer.update()
